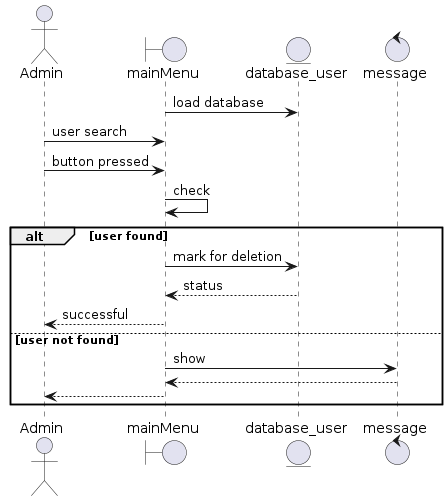

The diagram above was rendered by PlantUML. Its source (embedded in the PNG):
@startuml
actor Admin

boundary mainMenu

entity database_user

control message

mainMenu -> database_user : load database
Admin -> mainMenu : user search
Admin -> mainMenu : button pressed
mainMenu -> mainMenu : check
alt user found
mainMenu -> database_user : mark for deletion
database_user --> mainMenu : status
mainMenu --> Admin : successful
else user not found
mainMenu -> message : show
message --> mainMenu
mainMenu --> Admin
end
@enduml